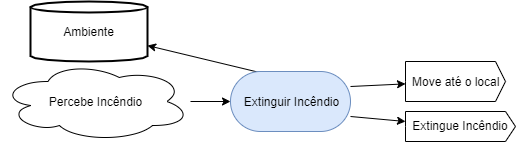

The diagram above was exported from draw.io. Its source (the exported page's mxGraphModel, read from the mxfile embedded in the PNG):
<mxGraphModel dx="1865" dy="531" grid="1" gridSize="10" guides="1" tooltips="1" connect="1" arrows="1" fold="1" page="1" pageScale="1" pageWidth="827" pageHeight="1169" math="0" shadow="0">
  <root>
    <mxCell id="0" />
    <mxCell id="1" parent="0" />
    <mxCell id="2" style="edgeStyle=none;rounded=0;orthogonalLoop=1;jettySize=auto;html=1;entryX=0;entryY=0.5;entryDx=0;entryDy=0;" edge="1" source="3" target="10" parent="1">
      <mxGeometry relative="1" as="geometry">
        <mxPoint x="-550" y="130" as="targetPoint" />
      </mxGeometry>
    </mxCell>
    <mxCell id="3" value="Percebe Incêndio" style="ellipse;shape=cloud;whiteSpace=wrap;html=1;" vertex="1" parent="1">
      <mxGeometry x="-760" y="90" width="190" height="80" as="geometry" />
    </mxCell>
    <mxCell id="4" style="edgeStyle=none;rounded=0;orthogonalLoop=1;jettySize=auto;html=1;entryX=0.348;entryY=0.067;entryDx=0;entryDy=0;startArrow=classic;startFill=1;endArrow=none;endFill=0;entryPerimeter=0;" edge="1" source="5" target="10" parent="1">
      <mxGeometry relative="1" as="geometry" />
    </mxCell>
    <mxCell id="5" value="Ambiente" style="strokeWidth=2;html=1;shape=mxgraph.flowchart.direct_data;whiteSpace=wrap;direction=north;" vertex="1" parent="1">
      <mxGeometry x="-730" y="30" width="117" height="60" as="geometry" />
    </mxCell>
    <mxCell id="6" style="edgeStyle=none;rounded=0;orthogonalLoop=1;jettySize=auto;html=1;entryX=1;entryY=0.25;entryDx=0;entryDy=0;startArrow=classic;startFill=1;endArrow=none;endFill=0;" edge="1" source="7" target="10" parent="1">
      <mxGeometry relative="1" as="geometry" />
    </mxCell>
    <mxCell id="7" value="Move até o local" style="html=1;shadow=0;dashed=0;align=center;verticalAlign=middle;shape=mxgraph.arrows2.arrow;dy=0;dx=10;notch=0;" vertex="1" parent="1">
      <mxGeometry x="-355" y="90" width="100" height="40" as="geometry" />
    </mxCell>
    <mxCell id="8" style="edgeStyle=none;rounded=0;orthogonalLoop=1;jettySize=auto;html=1;entryX=1;entryY=0.75;entryDx=0;entryDy=0;startArrow=classic;startFill=1;endArrow=none;endFill=0;" edge="1" source="9" target="10" parent="1">
      <mxGeometry relative="1" as="geometry" />
    </mxCell>
    <mxCell id="9" value="Extingue Incêndio" style="shadow=0;dashed=0;align=center;verticalAlign=middle;shape=mxgraph.arrows2.arrow;dy=0;dx=10;notch=0;" vertex="1" parent="1">
      <mxGeometry x="-355" y="140" width="110" height="30" as="geometry" />
    </mxCell>
    <mxCell id="10" value="Extinguir Incêndio" style="rounded=1;whiteSpace=wrap;html=1;fillColor=#dae8fc;strokeColor=#6c8ebf;arcSize=50;" vertex="1" parent="1">
      <mxGeometry x="-530" y="100" width="120" height="60" as="geometry" />
    </mxCell>
  </root>
</mxGraphModel>